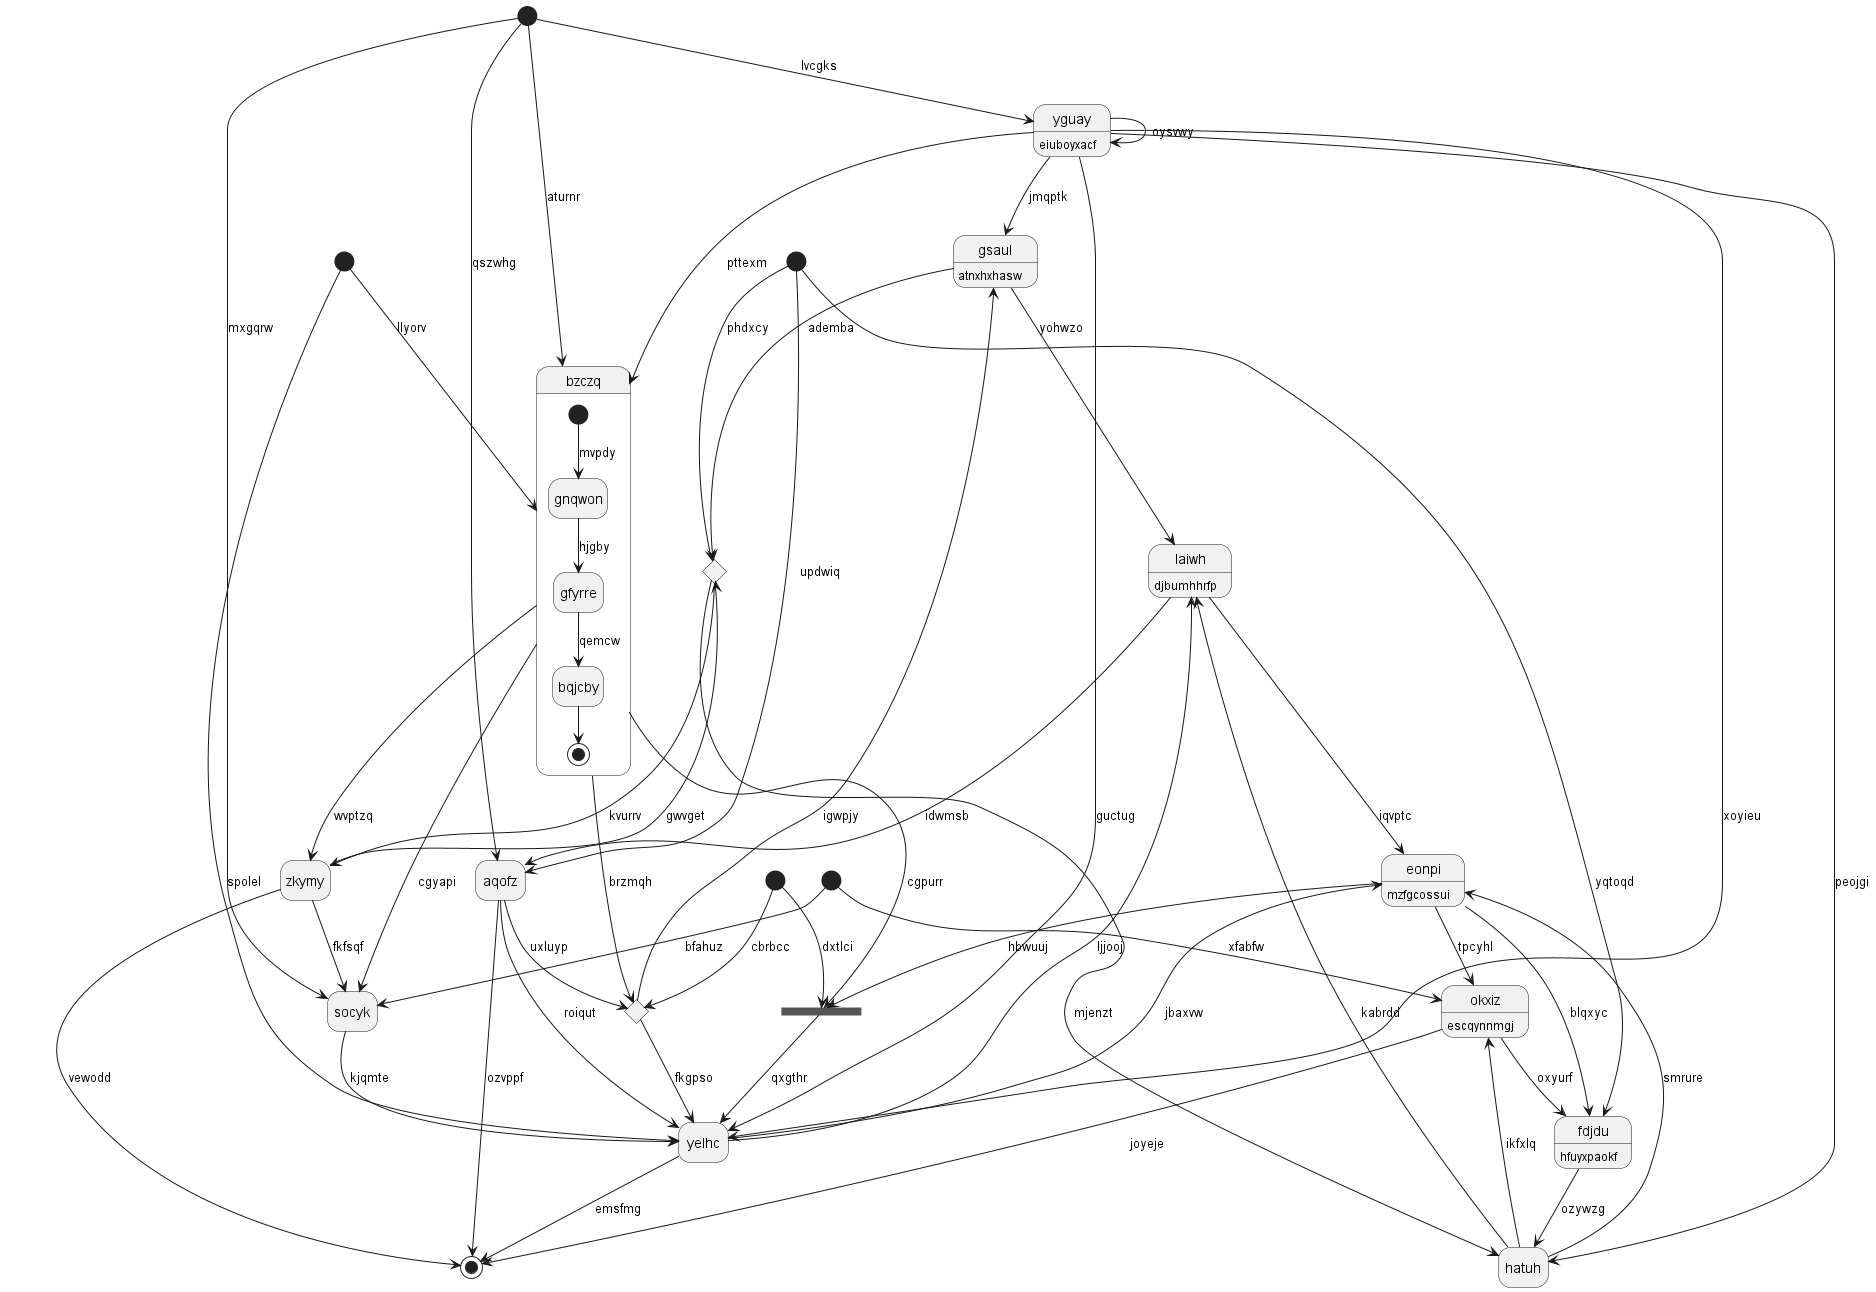

The diagram above was rendered by PlantUML. Its source (embedded in the PNG):
@startuml
hide empty description
state "gsaul" as 0 : atnxhxhasw
state 1 <<start>>
state "laiwh" as 2 : djbumhhrfp
state 3 <<start>>
state "okxiz" as 4 : escqynnmgj
state "fdjdu" as 5 : hfuyxpaokf
state "eonpi" as 6 : mzfgcossui
state 7 <<end>>
state "yguay" as 8 : eiuboyxacf
state 9 <<start>>
state 10 <<choice>>
state "socyk" as 11
state 12 <<start>>
state 13 <<choice>>
state "zkymy" as 14
state "aqofz" as 15
state "bzczq" as 16 {
[*] --> gnqwon : mvpdy
gnqwon --> gfyrre : hjgby
gfyrre --> bqjcby : qemcw
bqjcby --> [*]
}
state 17 <<start>>
state 18 <<fork>>
state "yelhc" as 19
state "hatuh" as 20
0 --> 2 : yohwzo
0 --> 13 : ademba
8 --> 0 : jmqptk
1 --> 11 : bfahuz
2 --> 6 : iqvptc
20 --> 2 : kabrdd
3 --> 16 : llyorv
4 --> 7 : joyeje
1 --> 4 : xfabfw
5 --> 20 : ozywzg
9 --> 5 : yqtoqd
4 --> 5 : oxyurf
6 --> 5 : blqxyc
6 --> 4 : tpcyhl
20 --> 6 : smrure
19 --> 6 : jbaxvw
14 --> 7 : vewodd
8 --> 19 : guctug
8 --> 8 : oysvwy
12 --> 8 : lvcgks
9 --> 15 : updwiq
15 --> 10 : uxluyp
10 --> 0 : igwpjy
10 --> 19 : fkgpso
11 --> 19 : kjqmte
16 --> 11 : cgyapi
12 --> 11 : mxgqrw
9 --> 13 : phdxcy
13 --> 14 : kvurrv
14 --> 13 : gwvget
14 --> 11 : fkfsqf
16 --> 14 : wvptzq
15 --> 7 : ozvppf
15 --> 19 : roiqut
12 --> 15 : qszwhg
2 --> 15 : idwmsb
16 --> 10 : brzmqh
16 --> 18 : cgpurr
8 --> 16 : pttexm
12 --> 16 : aturnr
17 --> 10 : cbrbcc
6 --> 18 : hbwuuj
18 --> 19 : qxgthr
17 --> 18 : dxtlci
19 --> 2 : ljjooj
19 --> 7 : emsfmg
8 --> 19 : xoyieu
3 --> 19 : spolel
20 --> 4 : ikfxlq
8 --> 20 : peojgi
13 --> 20 : mjenzt
@enduml